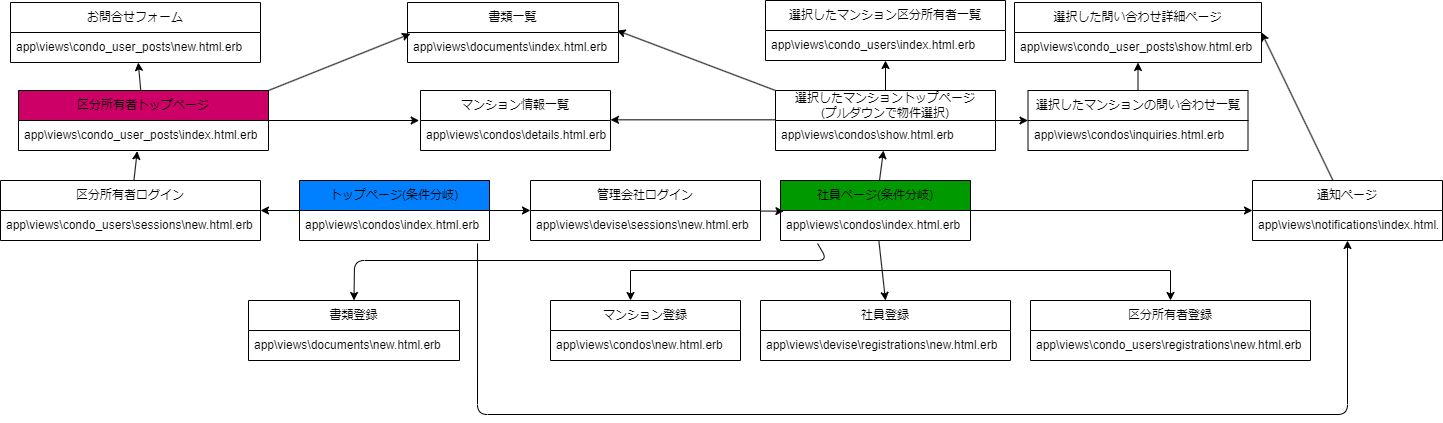

The diagram above was exported from draw.io. Its source (the exported page's mxGraphModel, read from the mxfile embedded in the PNG):
<mxGraphModel dx="1454" dy="711" grid="0" gridSize="10" guides="1" tooltips="1" connect="1" arrows="1" fold="1" page="0" pageScale="1" pageWidth="827" pageHeight="1169" math="0" shadow="0">
  <root>
    <mxCell id="0" />
    <mxCell id="1" parent="0" />
    <mxCell id="51" value="" style="edgeStyle=none;html=1;entryX=0;entryY=0.5;entryDx=0;entryDy=0;" parent="1" source="16" target="21" edge="1">
      <mxGeometry relative="1" as="geometry" />
    </mxCell>
    <mxCell id="52" value="" style="edgeStyle=none;html=1;entryX=1;entryY=0;entryDx=0;entryDy=0;entryPerimeter=0;" parent="1" source="16" target="24" edge="1">
      <mxGeometry relative="1" as="geometry" />
    </mxCell>
    <mxCell id="16" value="トップページ(条件分岐)" style="swimlane;fontStyle=0;childLayout=stackLayout;horizontal=1;startSize=30;horizontalStack=0;resizeParent=1;resizeParentMax=0;resizeLast=0;collapsible=1;marginBottom=0;whiteSpace=wrap;html=1;fillColor=#007FFF;" parent="1" vertex="1">
      <mxGeometry x="39" y="570" width="190" height="60" as="geometry" />
    </mxCell>
    <mxCell id="17" value="app\views\condos\index.html.erb" style="text;strokeColor=none;fillColor=none;align=left;verticalAlign=middle;spacingLeft=4;spacingRight=4;overflow=hidden;points=[[0,0.5],[1,0.5]];portConstraint=eastwest;rotatable=0;whiteSpace=wrap;html=1;" parent="16" vertex="1">
      <mxGeometry y="30" width="190" height="30" as="geometry" />
    </mxCell>
    <mxCell id="57" value="" style="edgeStyle=none;html=1;entryX=0.018;entryY=0.022;entryDx=0;entryDy=0;entryPerimeter=0;" parent="1" source="21" target="26" edge="1">
      <mxGeometry relative="1" as="geometry" />
    </mxCell>
    <mxCell id="21" value="管理会社ログイン" style="swimlane;fontStyle=0;childLayout=stackLayout;horizontal=1;startSize=30;horizontalStack=0;resizeParent=1;resizeParentMax=0;resizeLast=0;collapsible=1;marginBottom=0;whiteSpace=wrap;html=1;" parent="1" vertex="1">
      <mxGeometry x="270" y="570" width="230" height="60" as="geometry" />
    </mxCell>
    <mxCell id="22" value="app\views\devise\sessions\new.html.erb" style="text;strokeColor=none;fillColor=none;align=left;verticalAlign=middle;spacingLeft=4;spacingRight=4;overflow=hidden;points=[[0,0.5],[1,0.5]];portConstraint=eastwest;rotatable=0;whiteSpace=wrap;html=1;" parent="21" vertex="1">
      <mxGeometry y="30" width="230" height="30" as="geometry" />
    </mxCell>
    <mxCell id="53" value="" style="edgeStyle=none;html=1;entryX=0.475;entryY=1.022;entryDx=0;entryDy=0;entryPerimeter=0;" parent="1" source="23" target="32" edge="1">
      <mxGeometry relative="1" as="geometry" />
    </mxCell>
    <mxCell id="23" value="区分所有者ログイン" style="swimlane;fontStyle=0;childLayout=stackLayout;horizontal=1;startSize=30;horizontalStack=0;resizeParent=1;resizeParentMax=0;resizeLast=0;collapsible=1;marginBottom=0;whiteSpace=wrap;html=1;" parent="1" vertex="1">
      <mxGeometry x="-260" y="570" width="260" height="60" as="geometry" />
    </mxCell>
    <mxCell id="24" value="app\views\condo_users\sessions\new.html.erb" style="text;strokeColor=none;fillColor=none;align=left;verticalAlign=middle;spacingLeft=4;spacingRight=4;overflow=hidden;points=[[0,0.5],[1,0.5]];portConstraint=eastwest;rotatable=0;whiteSpace=wrap;html=1;" parent="23" vertex="1">
      <mxGeometry y="30" width="260" height="30" as="geometry" />
    </mxCell>
    <mxCell id="60" value="" style="edgeStyle=none;html=1;" parent="1" source="25" target="28" edge="1">
      <mxGeometry relative="1" as="geometry" />
    </mxCell>
    <mxCell id="83" value="" style="edgeStyle=none;html=1;" parent="1" source="25" target="81" edge="1">
      <mxGeometry relative="1" as="geometry" />
    </mxCell>
    <mxCell id="25" value="社員ページ(条件分岐)" style="swimlane;fontStyle=0;childLayout=stackLayout;horizontal=1;startSize=30;horizontalStack=0;resizeParent=1;resizeParentMax=0;resizeLast=0;collapsible=1;marginBottom=0;whiteSpace=wrap;html=1;fillColor=#009900;" parent="1" vertex="1">
      <mxGeometry x="520" y="570" width="190" height="60" as="geometry" />
    </mxCell>
    <mxCell id="26" value="app\views\condos\index.html.erb" style="text;strokeColor=none;fillColor=none;align=left;verticalAlign=middle;spacingLeft=4;spacingRight=4;overflow=hidden;points=[[0,0.5],[1,0.5]];portConstraint=eastwest;rotatable=0;whiteSpace=wrap;html=1;" parent="25" vertex="1">
      <mxGeometry y="30" width="190" height="30" as="geometry" />
    </mxCell>
    <mxCell id="61" value="" style="edgeStyle=none;html=1;" parent="1" source="27" target="34" edge="1">
      <mxGeometry relative="1" as="geometry" />
    </mxCell>
    <mxCell id="64" value="" style="edgeStyle=none;html=1;entryX=1;entryY=-0.022;entryDx=0;entryDy=0;exitX=0.008;exitY=-0.022;exitDx=0;exitDy=0;exitPerimeter=0;entryPerimeter=0;" parent="1" source="28" target="30" edge="1">
      <mxGeometry relative="1" as="geometry">
        <mxPoint x="435" y="510" as="targetPoint" />
      </mxGeometry>
    </mxCell>
    <mxCell id="74" value="" style="edgeStyle=none;html=1;" parent="1" source="27" target="72" edge="1">
      <mxGeometry relative="1" as="geometry" />
    </mxCell>
    <mxCell id="91" style="edgeStyle=none;html=1;exitX=0;exitY=0;exitDx=0;exitDy=0;entryX=0.993;entryY=-0.067;entryDx=0;entryDy=0;entryPerimeter=0;" edge="1" parent="1" source="27" target="89">
      <mxGeometry relative="1" as="geometry" />
    </mxCell>
    <mxCell id="27" value="選択したマンショントップページ&lt;br&gt;(プルダウンで物件選択)" style="swimlane;fontStyle=0;childLayout=stackLayout;horizontal=1;startSize=30;horizontalStack=0;resizeParent=1;resizeParentMax=0;resizeLast=0;collapsible=1;marginBottom=0;whiteSpace=wrap;html=1;" parent="1" vertex="1">
      <mxGeometry x="515" y="480" width="220" height="60" as="geometry" />
    </mxCell>
    <mxCell id="28" value="app\views\condos\show.html.erb" style="text;strokeColor=none;fillColor=none;align=left;verticalAlign=middle;spacingLeft=4;spacingRight=4;overflow=hidden;points=[[0,0.5],[1,0.5]];portConstraint=eastwest;rotatable=0;whiteSpace=wrap;html=1;" parent="27" vertex="1">
      <mxGeometry y="30" width="220" height="30" as="geometry" />
    </mxCell>
    <mxCell id="29" value="マンション情報一覧" style="swimlane;fontStyle=0;childLayout=stackLayout;horizontal=1;startSize=30;horizontalStack=0;resizeParent=1;resizeParentMax=0;resizeLast=0;collapsible=1;marginBottom=0;whiteSpace=wrap;html=1;" parent="1" vertex="1">
      <mxGeometry x="160" y="480" width="190" height="60" as="geometry" />
    </mxCell>
    <mxCell id="30" value="app\views\condos\details.html.erb" style="text;strokeColor=none;fillColor=none;align=left;verticalAlign=middle;spacingLeft=4;spacingRight=4;overflow=hidden;points=[[0,0.5],[1,0.5]];portConstraint=eastwest;rotatable=0;whiteSpace=wrap;html=1;" parent="29" vertex="1">
      <mxGeometry y="30" width="190" height="30" as="geometry" />
    </mxCell>
    <mxCell id="56" value="" style="edgeStyle=none;html=1;entryX=-0.007;entryY=0;entryDx=0;entryDy=0;entryPerimeter=0;" parent="1" source="31" target="30" edge="1">
      <mxGeometry relative="1" as="geometry">
        <mxPoint x="80" y="510" as="targetPoint" />
      </mxGeometry>
    </mxCell>
    <mxCell id="71" value="" style="edgeStyle=none;html=1;" parent="1" source="31" target="69" edge="1">
      <mxGeometry relative="1" as="geometry" />
    </mxCell>
    <mxCell id="90" style="edgeStyle=none;html=1;exitX=1;exitY=0;exitDx=0;exitDy=0;entryX=0.014;entryY=0.044;entryDx=0;entryDy=0;entryPerimeter=0;" edge="1" parent="1" source="31" target="89">
      <mxGeometry relative="1" as="geometry" />
    </mxCell>
    <mxCell id="31" value="区分所有者トップページ" style="swimlane;fontStyle=0;childLayout=stackLayout;horizontal=1;startSize=30;horizontalStack=0;resizeParent=1;resizeParentMax=0;resizeLast=0;collapsible=1;marginBottom=0;whiteSpace=wrap;html=1;fillColor=#CC0066;" parent="1" vertex="1">
      <mxGeometry x="-242" y="480" width="250" height="60" as="geometry" />
    </mxCell>
    <mxCell id="32" value="app\views\condo_user_posts\index.html.erb" style="text;strokeColor=none;fillColor=none;align=left;verticalAlign=middle;spacingLeft=4;spacingRight=4;overflow=hidden;points=[[0,0.5],[1,0.5]];portConstraint=eastwest;rotatable=0;whiteSpace=wrap;html=1;" parent="31" vertex="1">
      <mxGeometry y="30" width="250" height="30" as="geometry" />
    </mxCell>
    <mxCell id="33" value="選択したマンション区分所有者一覧" style="swimlane;fontStyle=0;childLayout=stackLayout;horizontal=1;startSize=30;horizontalStack=0;resizeParent=1;resizeParentMax=0;resizeLast=0;collapsible=1;marginBottom=0;whiteSpace=wrap;html=1;" parent="1" vertex="1">
      <mxGeometry x="505" y="390" width="240" height="60" as="geometry" />
    </mxCell>
    <mxCell id="34" value="app\views\condo_users\index.html.erb" style="text;strokeColor=none;fillColor=none;align=left;verticalAlign=middle;spacingLeft=4;spacingRight=4;overflow=hidden;points=[[0,0.5],[1,0.5]];portConstraint=eastwest;rotatable=0;whiteSpace=wrap;html=1;" parent="33" vertex="1">
      <mxGeometry y="30" width="240" height="30" as="geometry" />
    </mxCell>
    <mxCell id="35" value="区分所有者登録" style="swimlane;fontStyle=0;childLayout=stackLayout;horizontal=1;startSize=30;horizontalStack=0;resizeParent=1;resizeParentMax=0;resizeLast=0;collapsible=1;marginBottom=0;whiteSpace=wrap;html=1;" parent="1" vertex="1">
      <mxGeometry x="770" y="690" width="280" height="60" as="geometry" />
    </mxCell>
    <mxCell id="36" value="app\views\condo_users\registrations\new.html.erb" style="text;strokeColor=none;fillColor=none;align=left;verticalAlign=middle;spacingLeft=4;spacingRight=4;overflow=hidden;points=[[0,0.5],[1,0.5]];portConstraint=eastwest;rotatable=0;whiteSpace=wrap;html=1;" parent="35" vertex="1">
      <mxGeometry y="30" width="280" height="30" as="geometry" />
    </mxCell>
    <mxCell id="37" value="社員登録" style="swimlane;fontStyle=0;childLayout=stackLayout;horizontal=1;startSize=30;horizontalStack=0;resizeParent=1;resizeParentMax=0;resizeLast=0;collapsible=1;marginBottom=0;whiteSpace=wrap;html=1;" parent="1" vertex="1">
      <mxGeometry x="500" y="690" width="250" height="60" as="geometry" />
    </mxCell>
    <mxCell id="38" value="app\views\devise\registrations\new.html.erb" style="text;strokeColor=none;fillColor=none;align=left;verticalAlign=middle;spacingLeft=4;spacingRight=4;overflow=hidden;points=[[0,0.5],[1,0.5]];portConstraint=eastwest;rotatable=0;whiteSpace=wrap;html=1;" parent="37" vertex="1">
      <mxGeometry y="30" width="250" height="30" as="geometry" />
    </mxCell>
    <mxCell id="39" value="マンション登録" style="swimlane;fontStyle=0;childLayout=stackLayout;horizontal=1;startSize=30;horizontalStack=0;resizeParent=1;resizeParentMax=0;resizeLast=0;collapsible=1;marginBottom=0;whiteSpace=wrap;html=1;" parent="1" vertex="1">
      <mxGeometry x="290" y="690" width="190" height="60" as="geometry" />
    </mxCell>
    <mxCell id="40" value="app\views\condos\new.html.erb" style="text;strokeColor=none;fillColor=none;align=left;verticalAlign=middle;spacingLeft=4;spacingRight=4;overflow=hidden;points=[[0,0.5],[1,0.5]];portConstraint=eastwest;rotatable=0;whiteSpace=wrap;html=1;" parent="39" vertex="1">
      <mxGeometry y="30" width="190" height="30" as="geometry" />
    </mxCell>
    <mxCell id="47" value="" style="endArrow=classic;html=1;" parent="39" edge="1">
      <mxGeometry width="50" height="50" relative="1" as="geometry">
        <mxPoint x="80" y="-30" as="sourcePoint" />
        <mxPoint x="80" as="targetPoint" />
      </mxGeometry>
    </mxCell>
    <mxCell id="46" value="" style="group" parent="1" vertex="1" connectable="0">
      <mxGeometry x="370" y="660" width="540" as="geometry" />
    </mxCell>
    <mxCell id="44" value="" style="edgeStyle=none;html=1;entryX=0.5;entryY=0;entryDx=0;entryDy=0;" parent="46" source="25" target="37" edge="1">
      <mxGeometry relative="1" as="geometry" />
    </mxCell>
    <mxCell id="45" value="" style="endArrow=none;html=1;" parent="46" edge="1">
      <mxGeometry width="50" height="50" relative="1" as="geometry">
        <mxPoint as="sourcePoint" />
        <mxPoint x="540" as="targetPoint" />
      </mxGeometry>
    </mxCell>
    <mxCell id="48" value="" style="endArrow=classic;html=1;entryX=0.5;entryY=0;entryDx=0;entryDy=0;" parent="1" target="35" edge="1">
      <mxGeometry width="50" height="50" relative="1" as="geometry">
        <mxPoint x="910" y="660" as="sourcePoint" />
        <mxPoint x="960" y="610" as="targetPoint" />
      </mxGeometry>
    </mxCell>
    <mxCell id="69" value="お問合せフォーム" style="swimlane;fontStyle=0;childLayout=stackLayout;horizontal=1;startSize=30;horizontalStack=0;resizeParent=1;resizeParentMax=0;resizeLast=0;collapsible=1;marginBottom=0;whiteSpace=wrap;html=1;" parent="1" vertex="1">
      <mxGeometry x="-250" y="392" width="250" height="60" as="geometry" />
    </mxCell>
    <mxCell id="70" value="app\views\condo_user_posts\new.html.erb" style="text;strokeColor=none;fillColor=none;align=left;verticalAlign=middle;spacingLeft=4;spacingRight=4;overflow=hidden;points=[[0,0.5],[1,0.5]];portConstraint=eastwest;rotatable=0;whiteSpace=wrap;html=1;" parent="69" vertex="1">
      <mxGeometry y="30" width="250" height="30" as="geometry" />
    </mxCell>
    <mxCell id="77" value="" style="edgeStyle=none;html=1;" parent="1" source="72" target="75" edge="1">
      <mxGeometry relative="1" as="geometry" />
    </mxCell>
    <mxCell id="72" value="選択したマンションの問い合わせ一覧" style="swimlane;fontStyle=0;childLayout=stackLayout;horizontal=1;startSize=30;horizontalStack=0;resizeParent=1;resizeParentMax=0;resizeLast=0;collapsible=1;marginBottom=0;whiteSpace=wrap;html=1;" parent="1" vertex="1">
      <mxGeometry x="767.5" y="480" width="220" height="60" as="geometry" />
    </mxCell>
    <mxCell id="73" value="app\views\condos\inquiries.html.erb" style="text;strokeColor=none;fillColor=none;align=left;verticalAlign=middle;spacingLeft=4;spacingRight=4;overflow=hidden;points=[[0,0.5],[1,0.5]];portConstraint=eastwest;rotatable=0;whiteSpace=wrap;html=1;" parent="72" vertex="1">
      <mxGeometry y="30" width="220" height="30" as="geometry" />
    </mxCell>
    <mxCell id="75" value="選択した問い合わせ詳細ページ" style="swimlane;fontStyle=0;childLayout=stackLayout;horizontal=1;startSize=30;horizontalStack=0;resizeParent=1;resizeParentMax=0;resizeLast=0;collapsible=1;marginBottom=0;whiteSpace=wrap;html=1;" parent="1" vertex="1">
      <mxGeometry x="754" y="392" width="247" height="60" as="geometry" />
    </mxCell>
    <mxCell id="76" value="app\views\condo_user_posts\show.html.erb" style="text;strokeColor=none;fillColor=none;align=left;verticalAlign=middle;spacingLeft=4;spacingRight=4;overflow=hidden;points=[[0,0.5],[1,0.5]];portConstraint=eastwest;rotatable=0;whiteSpace=wrap;html=1;" parent="75" vertex="1">
      <mxGeometry y="30" width="247" height="30" as="geometry" />
    </mxCell>
    <mxCell id="85" style="edgeStyle=none;html=1;entryX=1;entryY=0.5;entryDx=0;entryDy=0;" parent="1" source="81" target="75" edge="1">
      <mxGeometry relative="1" as="geometry" />
    </mxCell>
    <mxCell id="81" value="通知ページ" style="swimlane;fontStyle=0;childLayout=stackLayout;horizontal=1;startSize=30;horizontalStack=0;resizeParent=1;resizeParentMax=0;resizeLast=0;collapsible=1;marginBottom=0;whiteSpace=wrap;html=1;" parent="1" vertex="1">
      <mxGeometry x="992" y="570" width="190" height="60" as="geometry" />
    </mxCell>
    <mxCell id="82" value="app\views\notifications\index.html.erb" style="text;strokeColor=none;fillColor=none;align=left;verticalAlign=middle;spacingLeft=4;spacingRight=4;overflow=hidden;points=[[0,0.5],[1,0.5]];portConstraint=eastwest;rotatable=0;whiteSpace=wrap;html=1;" parent="81" vertex="1">
      <mxGeometry y="30" width="190" height="30" as="geometry" />
    </mxCell>
    <mxCell id="87" value="" style="edgeStyle=none;html=1;exitX=0.937;exitY=1.1;exitDx=0;exitDy=0;exitPerimeter=0;" parent="1" source="17" target="81" edge="1">
      <mxGeometry relative="1" as="geometry">
        <mxPoint x="-35" y="807" as="sourcePoint" />
        <Array as="points">
          <mxPoint x="217" y="804" />
          <mxPoint x="1087" y="804" />
        </Array>
      </mxGeometry>
    </mxCell>
    <mxCell id="88" value="書類一覧" style="swimlane;fontStyle=0;childLayout=stackLayout;horizontal=1;startSize=30;horizontalStack=0;resizeParent=1;resizeParentMax=0;resizeLast=0;collapsible=1;marginBottom=0;whiteSpace=wrap;html=1;" vertex="1" parent="1">
      <mxGeometry x="147" y="392" width="211" height="60" as="geometry" />
    </mxCell>
    <mxCell id="89" value="app\views\documents\index.html.erb" style="text;strokeColor=none;fillColor=none;align=left;verticalAlign=middle;spacingLeft=4;spacingRight=4;overflow=hidden;points=[[0,0.5],[1,0.5]];portConstraint=eastwest;rotatable=0;whiteSpace=wrap;html=1;" vertex="1" parent="88">
      <mxGeometry y="30" width="211" height="30" as="geometry" />
    </mxCell>
    <mxCell id="92" value="書類登録" style="swimlane;fontStyle=0;childLayout=stackLayout;horizontal=1;startSize=30;horizontalStack=0;resizeParent=1;resizeParentMax=0;resizeLast=0;collapsible=1;marginBottom=0;whiteSpace=wrap;html=1;" vertex="1" parent="1">
      <mxGeometry x="-12" y="690" width="211" height="60" as="geometry" />
    </mxCell>
    <mxCell id="93" value="app\views\documents\new.html.erb" style="text;strokeColor=none;fillColor=none;align=left;verticalAlign=middle;spacingLeft=4;spacingRight=4;overflow=hidden;points=[[0,0.5],[1,0.5]];portConstraint=eastwest;rotatable=0;whiteSpace=wrap;html=1;" vertex="1" parent="92">
      <mxGeometry y="30" width="211" height="30" as="geometry" />
    </mxCell>
    <mxCell id="95" value="" style="endArrow=classic;html=1;entryX=0.5;entryY=0;entryDx=0;entryDy=0;exitX=0.195;exitY=1.1;exitDx=0;exitDy=0;exitPerimeter=0;" edge="1" parent="1" source="26" target="92">
      <mxGeometry width="50" height="50" relative="1" as="geometry">
        <mxPoint x="591" y="818" as="sourcePoint" />
        <mxPoint x="641" y="768" as="targetPoint" />
        <Array as="points">
          <mxPoint x="567" y="650" />
          <mxPoint x="94" y="650" />
        </Array>
      </mxGeometry>
    </mxCell>
  </root>
</mxGraphModel>